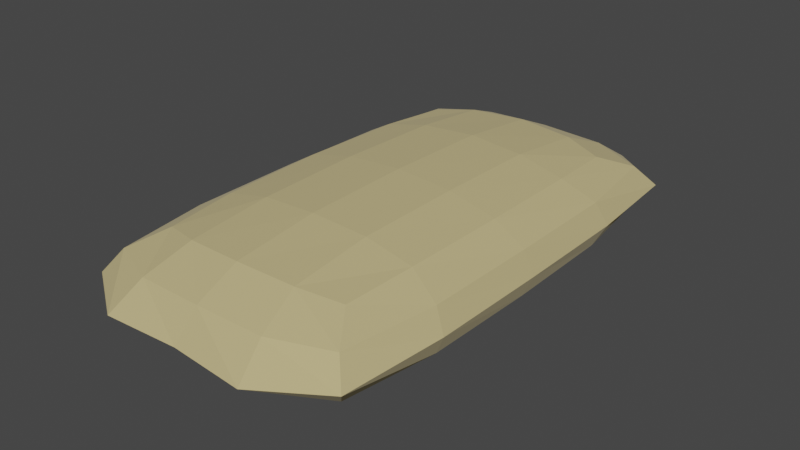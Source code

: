 # Source: sandbagwall.blend  (saved by Blender 3.3.6; exported with 4.5.12 LTS)
import bpy
from mathutils import Matrix  # noqa: F401  (used for matrix-valued properties, if any)

bpy.ops.wm.read_factory_settings(use_empty=True)
scene = bpy.context.scene
scene.name = 'Scene'

# ---- collections
col_collection = bpy.data.collections.new('Collection'); scene.collection.children.link(col_collection)

# ---- materials (node trees are filled in below, after node groups)
mat_material = bpy.data.materials.new('Material')
mat_material.alpha_threshold = 0.0
mat_material.use_transparent_shadow = False
mat_material.roughness = 0.5
mat_material.line_color = (0.0, 0.0, 0.0, 1.0)

# ---- material node trees
mat_material.use_nodes = True; mat_material.node_tree.nodes.clear()
_N = mat_material.node_tree.nodes; _L = mat_material.node_tree.links
n0 = _N.new('ShaderNodeOutputMaterial'); n0.name = 'Material Output'; n0.location = (300, 300)
n1 = _N.new('ShaderNodeBsdfPrincipled'); n1.name = 'Principled BSDF'; n1.location = (10, 300)
n1.distribution = 'GGX'
n1.subsurface_method = 'RANDOM_WALK_SKIN'
n1.inputs[0].default_value = (0.5395, 0.4452, 0.2159, 1.0)
n1.inputs[2].default_value = 1.0
n1.inputs[3].default_value = 1.45
n1.inputs[13].default_value = 0.0
n1.inputs[24].default_value = 0.07545
n1.inputs[27].default_value = (0.0, 0.0, 0.0, 1.0)
n1.inputs[28].default_value = 1.0
_L.new(n1.outputs[0], n0.inputs[0])
n0.is_active_output = True

# ---- world
world_world = bpy.data.worlds.new('World'); scene.world = world_world
world_world.use_nodes = True; world_world.node_tree.nodes.clear()
_N = world_world.node_tree.nodes; _L = world_world.node_tree.links
n0 = _N.new('ShaderNodeOutputWorld'); n0.name = 'World Output'; n0.location = (300, 300)
n1 = _N.new('ShaderNodeBackground'); n1.name = 'Background'; n1.location = (10, 300)
n1.inputs[0].default_value = (0.05088, 0.05088, 0.05088, 1.0)
_L.new(n1.outputs[0], n0.inputs[0])
n0.is_active_output = True
world_world.color = (0.05088, 0.05088, 0.05088)
world_world.use_sun_shadow = False
world_world.sun_shadow_jitter_overblur = 0.0

# ---- meshes
me_cube = bpy.data.meshes.new('Cube')
me_cube.from_pydata([(0.6022, 0.6867, 0.5684), (0.6028, 0.687, -0.5668), (0.5994, -0.6892, 0.5754), (0.6024, -0.6873, -0.5659), (-0.6052, 0.6856, 0.5727), (-0.6033, 0.6867, -0.5655), (-0.6137, -0.6938, 0.5945), (-0.6068, -0.6895, -0.5567), (-0.6377, 0.4122, -0.6216), (-0.6518, -0.001197, -0.6395), (-0.6396, -0.4147, -0.6168), (0.3553, 0.7353, -0.66), (-6.501e-05, 0.7515, -0.7036), (-0.3555, 0.7351, -0.6595), (0.749, 0.8165, 0.3363), (0.8509, 0.8824, 0.001471), (0.7493, 0.8166, -0.3357), (-0.7557, -0.8207, -0.3193), (-0.8472, -0.8814, 0.02461), (-0.7604, -0.8236, 0.3639), (0.7472, -0.818, 0.341), (0.8505, -0.8833, 0.003729), (0.7488, -0.8169, -0.3346), (-0.7506, 0.8158, 0.3391), (-0.8503, 0.8814, 0.003), (-0.7497, 0.8164, -0.3346), (0.3498, -0.7387, 0.6739), (-0.008113, -0.7566, 0.7244), (-0.3655, -0.7416, 0.6859), (0.6355, 0.4122, 0.627), (0.6479, -0.001178, 0.6492), (0.6339, -0.4146, 0.6313), (-0.3581, -0.737, -0.653), (-0.001573, -0.7525, -0.6998), (0.3545, -0.7358, -0.6581), (-0.6464, -0.419, 0.649), (-0.657, -0.004477, 0.6627), (-0.641, 0.4102, 0.6353), (-0.3571, 0.7341, 0.6647), (-0.001309, 0.7507, 0.7071), (0.3545, 0.7347, 0.6622), (0.6365, -0.413, -0.6239), (0.6498, -2.584e-05, -0.6443), (0.6366, 0.4129, -0.6242), (0.3457, 0.4146, 0.8001), (-0.003042, 0.4211, 0.8602), (-0.3517, 0.4134, 0.8051), (0.3495, -0.002167, 0.8348), (-0.005216, -0.003244, 0.8998), (-0.3596, -0.004112, 0.8428), (0.3428, -0.4189, 0.8075), (-0.007202, -0.4274, 0.8708), (-0.3567, -0.4215, 0.8179), (0.4108, -0.9094, -0.3703), (0.4641, -1.042, 0.01091), (0.4079, -0.9112, 0.3861), (-0.003292, -0.9199, -0.3895), (-0.005416, -1.018, 0.014), (-0.007313, -0.9224, 0.4165), (-0.4176, -0.9116, -0.3616), (-0.4726, -1.035, 0.02271), (-0.4222, -0.9144, 0.3994), (-0.8381, -0.4543, -0.3303), (-0.9107, -0.4759, 0.01964), (-0.8422, -0.4568, 0.3676), (-0.8451, -0.002195, -0.3434), (-0.9135, -0.003281, 0.01339), (-0.8482, -0.004138, 0.3692), (-0.8346, 0.4499, -0.3391), (-0.9057, 0.4694, 0.007074), (-0.8365, 0.4487, 0.3533), (-0.3482, 0.4156, -0.7938), (-0.0001487, 0.4229, -0.8521), (0.3477, 0.4159, -0.795), (-0.3539, -0.0005406, -0.8238), (-0.0003135, -0.000195, -0.8858), (0.3529, -5.785e-05, -0.8257), (-0.3492, -0.4168, -0.7913), (-0.0006671, -0.4234, -0.8508), (0.3474, -0.4161, -0.7943), (0.8328, 0.451, -0.3437), (0.9028, 0.471, 0.0003505), (0.8323, 0.4507, 0.3449), (0.8415, -3.225e-05, -0.3522), (0.908, -0.0001578, 0.000644), (0.8407, -0.0005127, 0.3544), (0.8327, -0.4511, -0.3434), (0.9026, -0.4714, 0.001012), (0.8315, -0.4518, 0.3469), (-0.4126, 0.9083, -0.3743), (-0.4687, 1.046, 0.004006), (-0.4131, 0.908, 0.3762), (-3.725e-05, 0.9178, -0.3978), (-0.000113, 1.029, 0.0005909), (-0.0004171, 0.9176, 0.399), (0.4125, 0.9084, -0.3746), (0.4685, 1.046, 0.003711), (0.4122, 0.9082, 0.3753)], [], [(44, 45, 48, 47), (45, 46, 49, 48), (47, 48, 51, 50), (48, 49, 52, 51), (0, 40, 44, 29), (40, 39, 45, 44), (39, 38, 46, 45), (38, 4, 37, 46), (46, 37, 36, 49), (49, 36, 35, 52), (52, 35, 6, 28), (51, 52, 28, 27), (50, 51, 27, 26), (31, 50, 26, 2), (30, 47, 50, 31), (29, 44, 47, 30), (53, 54, 57, 56), (54, 55, 58, 57), (56, 57, 60, 59), (57, 58, 61, 60), (3, 22, 53, 34), (22, 21, 54, 53), (21, 20, 55, 54), (20, 2, 26, 55), (55, 26, 27, 58), (58, 27, 28, 61), (61, 28, 6, 19), (60, 61, 19, 18), (59, 60, 18, 17), (32, 59, 17, 7), (33, 56, 59, 32), (34, 53, 56, 33), (62, 63, 66, 65), (63, 64, 67, 66), (65, 66, 69, 68), (66, 67, 70, 69), (7, 17, 62, 10), (17, 18, 63, 62), (18, 19, 64, 63), (19, 6, 35, 64), (64, 35, 36, 67), (67, 36, 37, 70), (70, 37, 4, 23), (69, 70, 23, 24), (68, 69, 24, 25), (8, 68, 25, 5), (9, 65, 68, 8), (10, 62, 65, 9), (71, 72, 75, 74), (72, 73, 76, 75), (74, 75, 78, 77), (75, 76, 79, 78), (5, 13, 71, 8), (13, 12, 72, 71), (12, 11, 73, 72), (11, 1, 43, 73), (73, 43, 42, 76), (76, 42, 41, 79), (79, 41, 3, 34), (78, 79, 34, 33), (77, 78, 33, 32), (10, 77, 32, 7), (9, 74, 77, 10), (8, 71, 74, 9), (80, 81, 84, 83), (81, 82, 85, 84), (83, 84, 87, 86), (84, 85, 88, 87), (1, 16, 80, 43), (16, 15, 81, 80), (15, 14, 82, 81), (14, 0, 29, 82), (82, 29, 30, 85), (85, 30, 31, 88), (88, 31, 2, 20), (87, 88, 20, 21), (86, 87, 21, 22), (41, 86, 22, 3), (42, 83, 86, 41), (43, 80, 83, 42), (89, 90, 93, 92), (90, 91, 94, 93), (92, 93, 96, 95), (93, 94, 97, 96), (5, 25, 89, 13), (25, 24, 90, 89), (24, 23, 91, 90), (23, 4, 38, 91), (91, 38, 39, 94), (94, 39, 40, 97), (97, 40, 0, 14), (96, 97, 14, 15), (95, 96, 15, 16), (11, 95, 16, 1), (12, 92, 95, 11), (13, 89, 92, 12)])
_k = {(1, 11): 0.24706, (11, 12): 0.24706, (12, 13): 0.24706, (5, 13): 0.24706, (0, 14): 0.44706, (14, 15): 0.44706, (15, 16): 0.44706, (1, 16): 0.44706, (7, 17): 0.44706, (17, 18): 0.44706, (18, 19): 0.44706, (6, 19): 0.44706, (2, 20): 0.44706, (20, 21): 0.44706, (21, 22): 0.44706, (3, 22): 0.44706, (4, 23): 0.44706, (23, 24): 0.44706, (24, 25): 0.44706, (5, 25): 0.44706, (2, 26): 0.24706, (26, 27): 0.24706, (27, 28): 0.24706, (6, 28): 0.24706, (7, 32): 0.24706, (32, 33): 0.24706, (33, 34): 0.24706, (3, 34): 0.24706, (4, 38): 0.24706, (38, 39): 0.24706, (39, 40): 0.24706, (0, 40): 0.24706}
me_cube.attributes.new('crease_edge', 'FLOAT', 'EDGE').data.foreach_set('value', [_k.get((min(e.vertices), max(e.vertices)), 0.0) for e in me_cube.edges])
_uv = me_cube.uv_layers.new(name='UVMap')
_uv.uv.foreach_set('vector', [0.6875, 0.5625, 0.75, 0.5625, 0.75, 0.625, 0.6875, 0.625, 0.75, 0.5625, 0.8125, 0.5625, 0.8125, 0.625, 0.75, 0.625, 0.6875, 0.625, 0.75, 0.625, 0.75, 0.6875, 0.6875, 0.6875, 0.75, 0.625, 0.8125, 0.625, 0.8125, 0.6875, 0.75, 0.6875, 0.625, 0.5, 0.6875, 0.5, 0.6875, 0.5625, 0.625, 0.5625, 0.6875, 0.5, 0.75, 0.5, 0.75, 0.5625, 0.6875, 0.5625, 0.75, 0.5, 0.8125, 0.5, 0.8125, 0.5625, 0.75, 0.5625, 0.8125, 0.5, 0.875, 0.5, 0.875, 0.5625, 0.8125, 0.5625, 0.8125, 0.5625, 0.875, 0.5625, 0.875, 0.625, 0.8125, 0.625, 0.8125, 0.625, 0.875, 0.625, 0.875, 0.6875, 0.8125, 0.6875, 0.8125, 0.6875, 0.875, 0.6875, 0.875, 0.75, 0.8125, 0.75, 0.75, 0.6875, 0.8125, 0.6875, 0.8125, 0.75, 0.75, 0.75, 0.6875, 0.6875, 0.75, 0.6875, 0.75, 0.75, 0.6875, 0.75, 0.625, 0.6875, 0.6875, 0.6875, 0.6875, 0.75, 0.625, 0.75, 0.625, 0.625, 0.6875, 0.625, 0.6875, 0.6875, 0.625, 0.6875, 0.625, 0.5625, 0.6875, 0.5625, 0.6875, 0.625, 0.625, 0.625, 0.4375, 0.8125, 0.5, 0.8125, 0.5, 0.875, 0.4375, 0.875, 0.5, 0.8125, 0.5625, 0.8125, 0.5625, 0.875, 0.5, 0.875, 0.4375, 0.875, 0.5, 0.875, 0.5, 0.9375, 0.4375, 0.9375, 0.5, 0.875, 0.5625, 0.875, 0.5625, 0.9375, 0.5, 0.9375, 0.375, 0.75, 0.4375, 0.75, 0.4375, 0.8125, 0.375, 0.8125, 0.4375, 0.75, 0.5, 0.75, 0.5, 0.8125, 0.4375, 0.8125, 0.5, 0.75, 0.5625, 0.75, 0.5625, 0.8125, 0.5, 0.8125, 0.5625, 0.75, 0.625, 0.75, 0.625, 0.8125, 0.5625, 0.8125, 0.5625, 0.8125, 0.625, 0.8125, 0.625, 0.875, 0.5625, 0.875, 0.5625, 0.875, 0.625, 0.875, 0.625, 0.9375, 0.5625, 0.9375, 0.5625, 0.9375, 0.625, 0.9375, 0.625, 1.0, 0.5625, 1.0, 0.5, 0.9375, 0.5625, 0.9375, 0.5625, 1.0, 0.5, 1.0, 0.4375, 0.9375, 0.5, 0.9375, 0.5, 1.0, 0.4375, 1.0, 0.375, 0.9375, 0.4375, 0.9375, 0.4375, 1.0, 0.375, 1.0, 0.375, 0.875, 0.4375, 0.875, 0.4375, 0.9375, 0.375, 0.9375, 0.375, 0.8125, 0.4375, 0.8125, 0.4375, 0.875, 0.375, 0.875, 0.4375, 0.0625, 0.5, 0.0625, 0.5, 0.125, 0.4375, 0.125, 0.5, 0.0625, 0.5625, 0.0625, 0.5625, 0.125, 0.5, 0.125, 0.4375, 0.125, 0.5, 0.125, 0.5, 0.1875, 0.4375, 0.1875, 0.5, 0.125, 0.5625, 0.125, 0.5625, 0.1875, 0.5, 0.1875, 0.375, 0.0, 0.4375, 0.0, 0.4375, 0.0625, 0.375, 0.0625, 0.4375, 0.0, 0.5, 0.0, 0.5, 0.0625, 0.4375, 0.0625, 0.5, 0.0, 0.5625, 0.0, 0.5625, 0.0625, 0.5, 0.0625, 0.5625, 0.0, 0.625, 0.0, 0.625, 0.0625, 0.5625, 0.0625, 0.5625, 0.0625, 0.625, 0.0625, 0.625, 0.125, 0.5625, 0.125, 0.5625, 0.125, 0.625, 0.125, 0.625, 0.1875, 0.5625, 0.1875, 0.5625, 0.1875, 0.625, 0.1875, 0.625, 0.25, 0.5625, 0.25, 0.5, 0.1875, 0.5625, 0.1875, 0.5625, 0.25, 0.5, 0.25, 0.4375, 0.1875, 0.5, 0.1875, 0.5, 0.25, 0.4375, 0.25, 0.375, 0.1875, 0.4375, 0.1875, 0.4375, 0.25, 0.375, 0.25, 0.375, 0.125, 0.4375, 0.125, 0.4375, 0.1875, 0.375, 0.1875, 0.375, 0.0625, 0.4375, 0.0625, 0.4375, 0.125, 0.375, 0.125, 0.1875, 0.5625, 0.25, 0.5625, 0.25, 0.625, 0.1875, 0.625, 0.25, 0.5625, 0.3125, 0.5625, 0.3125, 0.625, 0.25, 0.625, 0.1875, 0.625, 0.25, 0.625, 0.25, 0.6875, 0.1875, 0.6875, 0.25, 0.625, 0.3125, 0.625, 0.3125, 0.6875, 0.25, 0.6875, 0.125, 0.5, 0.1875, 0.5, 0.1875, 0.5625, 0.125, 0.5625, 0.1875, 0.5, 0.25, 0.5, 0.25, 0.5625, 0.1875, 0.5625, 0.25, 0.5, 0.3125, 0.5, 0.3125, 0.5625, 0.25, 0.5625, 0.3125, 0.5, 0.375, 0.5, 0.375, 0.5625, 0.3125, 0.5625, 0.3125, 0.5625, 0.375, 0.5625, 0.375, 0.625, 0.3125, 0.625, 0.3125, 0.625, 0.375, 0.625, 0.375, 0.6875, 0.3125, 0.6875, 0.3125, 0.6875, 0.375, 0.6875, 0.375, 0.75, 0.3125, 0.75, 0.25, 0.6875, 0.3125, 0.6875, 0.3125, 0.75, 0.25, 0.75, 0.1875, 0.6875, 0.25, 0.6875, 0.25, 0.75, 0.1875, 0.75, 0.125, 0.6875, 0.1875, 0.6875, 0.1875, 0.75, 0.125, 0.75, 0.125, 0.625, 0.1875, 0.625, 0.1875, 0.6875, 0.125, 0.6875, 0.125, 0.5625, 0.1875, 0.5625, 0.1875, 0.625, 0.125, 0.625, 0.4375, 0.5625, 0.5, 0.5625, 0.5, 0.625, 0.4375, 0.625, 0.5, 0.5625, 0.5625, 0.5625, 0.5625, 0.625, 0.5, 0.625, 0.4375, 0.625, 0.5, 0.625, 0.5, 0.6875, 0.4375, 0.6875, 0.5, 0.625, 0.5625, 0.625, 0.5625, 0.6875, 0.5, 0.6875, 0.375, 0.5, 0.4375, 0.5, 0.4375, 0.5625, 0.375, 0.5625, 0.4375, 0.5, 0.5, 0.5, 0.5, 0.5625, 0.4375, 0.5625, 0.5, 0.5, 0.5625, 0.5, 0.5625, 0.5625, 0.5, 0.5625, 0.5625, 0.5, 0.625, 0.5, 0.625, 0.5625, 0.5625, 0.5625, 0.5625, 0.5625, 0.625, 0.5625, 0.625, 0.625, 0.5625, 0.625, 0.5625, 0.625, 0.625, 0.625, 0.625, 0.6875, 0.5625, 0.6875, 0.5625, 0.6875, 0.625, 0.6875, 0.625, 0.75, 0.5625, 0.75, 0.5, 0.6875, 0.5625, 0.6875, 0.5625, 0.75, 0.5, 0.75, 0.4375, 0.6875, 0.5, 0.6875, 0.5, 0.75, 0.4375, 0.75, 0.375, 0.6875, 0.4375, 0.6875, 0.4375, 0.75, 0.375, 0.75, 0.375, 0.625, 0.4375, 0.625, 0.4375, 0.6875, 0.375, 0.6875, 0.375, 0.5625, 0.4375, 0.5625, 0.4375, 0.625, 0.375, 0.625, 0.4375, 0.3125, 0.5, 0.3125, 0.5, 0.375, 0.4375, 0.375, 0.5, 0.3125, 0.5625, 0.3125, 0.5625, 0.375, 0.5, 0.375, 0.4375, 0.375, 0.5, 0.375, 0.5, 0.4375, 0.4375, 0.4375, 0.5, 0.375, 0.5625, 0.375, 0.5625, 0.4375, 0.5, 0.4375, 0.375, 0.25, 0.4375, 0.25, 0.4375, 0.3125, 0.375, 0.3125, 0.4375, 0.25, 0.5, 0.25, 0.5, 0.3125, 0.4375, 0.3125, 0.5, 0.25, 0.5625, 0.25, 0.5625, 0.3125, 0.5, 0.3125, 0.5625, 0.25, 0.625, 0.25, 0.625, 0.3125, 0.5625, 0.3125, 0.5625, 0.3125, 0.625, 0.3125, 0.625, 0.375, 0.5625, 0.375, 0.5625, 0.375, 0.625, 0.375, 0.625, 0.4375, 0.5625, 0.4375, 0.5625, 0.4375, 0.625, 0.4375, 0.625, 0.5, 0.5625, 0.5, 0.5, 0.4375, 0.5625, 0.4375, 0.5625, 0.5, 0.5, 0.5, 0.4375, 0.4375, 0.5, 0.4375, 0.5, 0.5, 0.4375, 0.5, 0.375, 0.4375, 0.4375, 0.4375, 0.4375, 0.5, 0.375, 0.5, 0.375, 0.375, 0.4375, 0.375, 0.4375, 0.4375, 0.375, 0.4375, 0.375, 0.3125, 0.4375, 0.3125, 0.4375, 0.375, 0.375, 0.375])
me_cube.materials.append(mat_material)
me_cube.use_mirror_x = True
me_cube.use_mirror_y = True
me_cube.use_mirror_vertex_groups = False
me_cube.update()
me_grid = bpy.data.meshes.new('Grid')
me_grid.from_pydata([], [], [])
me_grid.update()

# ---- objects
ob_cube = bpy.data.objects.new('Cube', me_cube)
ob_grid = bpy.data.objects.new('Grid', me_grid)

# ---- transforms, parenting, visibility, modifiers, constraints
ob_cube.location = (0.02001, -0.001021, 0.074)
ob_cube.scale = (0.2363, 0.3799, 0.09307)
ob_cube.lock_rotations_4d = False
ob_cube.empty_display_type = 'ARROWS'
ob_cube.lineart.crease_threshold = 0.0
ob_cube.use_mesh_mirror_x = True
ob_cube.use_mesh_mirror_y = True
ob_grid.location = (0.0, 0.0, 0.0)

# ---- collection membership
col_collection.objects.link(ob_cube)
col_collection.objects.link(ob_grid)

# ---- scene / render settings (as saved in the file)
scene.frame_start = 1; scene.frame_end = 250; scene.frame_set(1)
scene.render.engine = 'BLENDER_EEVEE_NEXT'
scene.cycles.sampling_pattern = 'TABULATED_SOBOL'
scene.cycles.use_light_tree = False
scene.view_settings.view_transform = 'Filmic'
bpy.context.view_layer.update()

# ---- added for rendering (the .blend has no active camera and no usable light): camera, sun
cam_auto = bpy.data.cameras.new('AutoCamera')
cam_auto.lens = 50.0
cam_auto.sensor_width = 36.0
cam_auto.clip_end = 1000.0
ob_auto_camera = bpy.data.objects.new('AutoCamera', cam_auto)
scene.collection.objects.link(ob_auto_camera)
ob_auto_camera.location = (0.868205, -1.0188, 0.753739)
ob_auto_camera.rotation_euler = (1.09748, -7.21219e-08, 0.694738)
scene.camera = ob_auto_camera
light_auto_sun = bpy.data.lights.new('AutoSun', 'SUN')
light_auto_sun.energy = 3.0
light_auto_sun.angle = 0.0523599
ob_auto_sun = bpy.data.objects.new('AutoSun', light_auto_sun)
scene.collection.objects.link(ob_auto_sun)
ob_auto_sun.rotation_euler = (0.872665, 0.174533, 0.523599)
bpy.context.view_layer.update()
